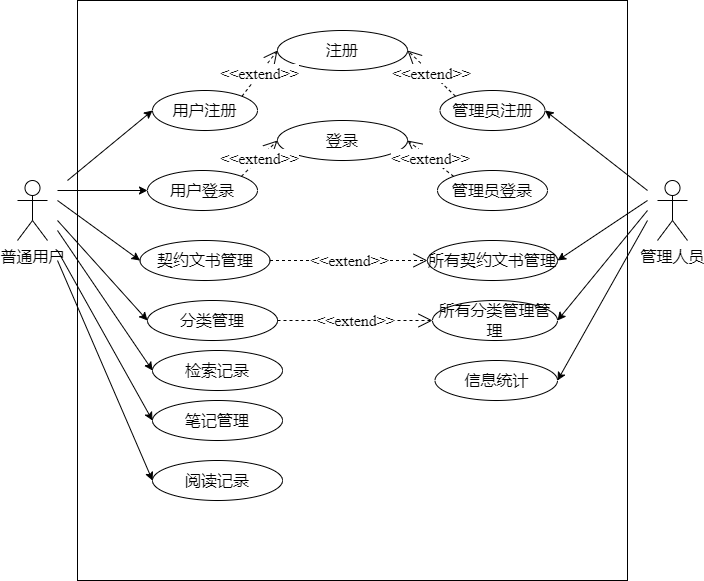

The diagram above was exported from draw.io. Its source (the exported page's mxGraphModel, read from the mxfile embedded in the PNG):
<mxGraphModel dx="1038" dy="641" grid="1" gridSize="10" guides="1" tooltips="1" connect="1" arrows="1" fold="1" page="1" pageScale="1" pageWidth="827" pageHeight="1169" math="0" shadow="0">
  <root>
    <mxCell id="0" />
    <mxCell id="1" parent="0" />
    <mxCell id="ypnw5N8OuEDiotDxCDBG-1" value="普通用户" style="shape=umlActor;verticalLabelPosition=bottom;verticalAlign=top;html=1;outlineConnect=0;fontFamily=Times New Roman;fontSize=16;" parent="1" vertex="1">
      <mxGeometry x="100" y="220" width="30" height="60" as="geometry" />
    </mxCell>
    <mxCell id="ypnw5N8OuEDiotDxCDBG-2" value="管理人员" style="shape=umlActor;verticalLabelPosition=bottom;verticalAlign=top;html=1;outlineConnect=0;fontFamily=Times New Roman;fontSize=16;" parent="1" vertex="1">
      <mxGeometry x="740" y="220" width="30" height="60" as="geometry" />
    </mxCell>
    <mxCell id="ypnw5N8OuEDiotDxCDBG-3" value="" style="rounded=0;whiteSpace=wrap;html=1;fontFamily=Times New Roman;fontSize=16;" parent="1" vertex="1">
      <mxGeometry x="160" y="40" width="550" height="580" as="geometry" />
    </mxCell>
    <mxCell id="ypnw5N8OuEDiotDxCDBG-4" value="用户登录" style="ellipse;whiteSpace=wrap;html=1;fontFamily=Times New Roman;fontSize=16;" parent="1" vertex="1">
      <mxGeometry x="230" y="210" width="110" height="40" as="geometry" />
    </mxCell>
    <mxCell id="ypnw5N8OuEDiotDxCDBG-5" value="用户注册" style="ellipse;whiteSpace=wrap;html=1;fontFamily=Times New Roman;fontSize=16;" parent="1" vertex="1">
      <mxGeometry x="235" y="130" width="105" height="40" as="geometry" />
    </mxCell>
    <mxCell id="ypnw5N8OuEDiotDxCDBG-6" value="管理员登录" style="ellipse;whiteSpace=wrap;html=1;fontFamily=Times New Roman;fontSize=16;" parent="1" vertex="1">
      <mxGeometry x="520" y="210" width="110" height="40" as="geometry" />
    </mxCell>
    <mxCell id="ypnw5N8OuEDiotDxCDBG-7" value="注册" style="ellipse;whiteSpace=wrap;html=1;fontFamily=Times New Roman;fontSize=16;" parent="1" vertex="1">
      <mxGeometry x="360" y="70" width="130" height="40" as="geometry" />
    </mxCell>
    <mxCell id="ypnw5N8OuEDiotDxCDBG-13" value="管理员注册" style="ellipse;whiteSpace=wrap;html=1;fontFamily=Times New Roman;fontSize=16;" parent="1" vertex="1">
      <mxGeometry x="522.5" y="130" width="105" height="40" as="geometry" />
    </mxCell>
    <mxCell id="ypnw5N8OuEDiotDxCDBG-14" value="" style="endArrow=classic;html=1;rounded=0;entryX=0;entryY=0.5;entryDx=0;entryDy=0;fontFamily=Times New Roman;fontSize=16;" parent="1" target="ypnw5N8OuEDiotDxCDBG-4" edge="1">
      <mxGeometry width="50" height="50" relative="1" as="geometry">
        <mxPoint x="140" y="230" as="sourcePoint" />
        <mxPoint x="440" y="300" as="targetPoint" />
      </mxGeometry>
    </mxCell>
    <mxCell id="ypnw5N8OuEDiotDxCDBG-15" value="登录" style="ellipse;whiteSpace=wrap;html=1;fontFamily=Times New Roman;fontSize=16;" parent="1" vertex="1">
      <mxGeometry x="360" y="160" width="130" height="40" as="geometry" />
    </mxCell>
    <mxCell id="ypnw5N8OuEDiotDxCDBG-16" value="&amp;lt;&amp;lt;extend&amp;gt;&amp;gt;" style="endArrow=open;endSize=12;dashed=1;html=1;rounded=0;exitX=1;exitY=0;exitDx=0;exitDy=0;entryX=0;entryY=0.5;entryDx=0;entryDy=0;fontFamily=Times New Roman;fontSize=16;" parent="1" source="ypnw5N8OuEDiotDxCDBG-4" target="ypnw5N8OuEDiotDxCDBG-15" edge="1">
      <mxGeometry width="160" relative="1" as="geometry">
        <mxPoint x="330" y="330" as="sourcePoint" />
        <mxPoint x="490" y="330" as="targetPoint" />
      </mxGeometry>
    </mxCell>
    <mxCell id="ypnw5N8OuEDiotDxCDBG-17" value="&amp;lt;&amp;lt;extend&amp;gt;&amp;gt;" style="endArrow=open;endSize=12;dashed=1;html=1;rounded=0;exitX=0;exitY=0;exitDx=0;exitDy=0;entryX=1;entryY=0.5;entryDx=0;entryDy=0;fontFamily=Times New Roman;fontSize=16;" parent="1" source="ypnw5N8OuEDiotDxCDBG-6" target="ypnw5N8OuEDiotDxCDBG-15" edge="1">
      <mxGeometry width="160" relative="1" as="geometry">
        <mxPoint x="295" y="220" as="sourcePoint" />
        <mxPoint x="369.9999999999975" y="190" as="targetPoint" />
      </mxGeometry>
    </mxCell>
    <mxCell id="ypnw5N8OuEDiotDxCDBG-18" value="&amp;lt;&amp;lt;extend&amp;gt;&amp;gt;" style="endArrow=open;endSize=12;dashed=1;html=1;rounded=0;exitX=1;exitY=0;exitDx=0;exitDy=0;entryX=0;entryY=0.5;entryDx=0;entryDy=0;fontFamily=Times New Roman;fontSize=16;" parent="1" source="ypnw5N8OuEDiotDxCDBG-5" target="ypnw5N8OuEDiotDxCDBG-7" edge="1">
      <mxGeometry width="160" relative="1" as="geometry">
        <mxPoint x="305" y="230" as="sourcePoint" />
        <mxPoint x="379.9999999999975" y="200" as="targetPoint" />
      </mxGeometry>
    </mxCell>
    <mxCell id="ypnw5N8OuEDiotDxCDBG-19" value="&amp;lt;&amp;lt;extend&amp;gt;&amp;gt;" style="endArrow=open;endSize=12;dashed=1;html=1;rounded=0;exitX=0;exitY=0;exitDx=0;exitDy=0;entryX=1;entryY=0.5;entryDx=0;entryDy=0;fontFamily=Times New Roman;fontSize=16;" parent="1" source="ypnw5N8OuEDiotDxCDBG-13" target="ypnw5N8OuEDiotDxCDBG-7" edge="1">
      <mxGeometry width="160" relative="1" as="geometry">
        <mxPoint x="315" y="240" as="sourcePoint" />
        <mxPoint x="389.9999999999975" y="210" as="targetPoint" />
      </mxGeometry>
    </mxCell>
    <mxCell id="ypnw5N8OuEDiotDxCDBG-20" value="" style="endArrow=classic;html=1;rounded=0;entryX=0;entryY=0.5;entryDx=0;entryDy=0;fontFamily=Times New Roman;fontSize=16;" parent="1" target="ypnw5N8OuEDiotDxCDBG-5" edge="1">
      <mxGeometry width="50" height="50" relative="1" as="geometry">
        <mxPoint x="150" y="220" as="sourcePoint" />
        <mxPoint x="370" y="290" as="targetPoint" />
      </mxGeometry>
    </mxCell>
    <mxCell id="ypnw5N8OuEDiotDxCDBG-21" value="" style="endArrow=classic;html=1;rounded=0;entryX=1;entryY=0.5;entryDx=0;entryDy=0;fontFamily=Times New Roman;fontSize=16;" parent="1" target="ypnw5N8OuEDiotDxCDBG-13" edge="1">
      <mxGeometry width="50" height="50" relative="1" as="geometry">
        <mxPoint x="730" y="230" as="sourcePoint" />
        <mxPoint x="370" y="290" as="targetPoint" />
      </mxGeometry>
    </mxCell>
    <mxCell id="ypnw5N8OuEDiotDxCDBG-22" value="契约文书管理" style="ellipse;whiteSpace=wrap;html=1;fontFamily=Times New Roman;fontSize=16;" parent="1" vertex="1">
      <mxGeometry x="222.5" y="280" width="130" height="40" as="geometry" />
    </mxCell>
    <mxCell id="ypnw5N8OuEDiotDxCDBG-23" value="笔记管理" style="ellipse;whiteSpace=wrap;html=1;fontFamily=Times New Roman;fontSize=16;" parent="1" vertex="1">
      <mxGeometry x="235" y="440" width="130" height="40" as="geometry" />
    </mxCell>
    <mxCell id="ypnw5N8OuEDiotDxCDBG-24" value="检索记录" style="ellipse;whiteSpace=wrap;html=1;fontFamily=Times New Roman;fontSize=16;" parent="1" vertex="1">
      <mxGeometry x="235" y="390" width="130" height="40" as="geometry" />
    </mxCell>
    <mxCell id="ypnw5N8OuEDiotDxCDBG-25" value="分类管理" style="ellipse;whiteSpace=wrap;html=1;fontFamily=Times New Roman;fontSize=16;" parent="1" vertex="1">
      <mxGeometry x="230" y="340" width="130" height="40" as="geometry" />
    </mxCell>
    <mxCell id="ypnw5N8OuEDiotDxCDBG-26" value="阅读记录" style="ellipse;whiteSpace=wrap;html=1;fontFamily=Times New Roman;fontSize=16;" parent="1" vertex="1">
      <mxGeometry x="235" y="500" width="130" height="40" as="geometry" />
    </mxCell>
    <mxCell id="ypnw5N8OuEDiotDxCDBG-27" value="" style="endArrow=classic;html=1;rounded=0;entryX=0;entryY=0.5;entryDx=0;entryDy=0;fontFamily=Times New Roman;fontSize=16;" parent="1" target="ypnw5N8OuEDiotDxCDBG-22" edge="1">
      <mxGeometry width="50" height="50" relative="1" as="geometry">
        <mxPoint x="140" y="240" as="sourcePoint" />
        <mxPoint x="370" y="290" as="targetPoint" />
      </mxGeometry>
    </mxCell>
    <mxCell id="ypnw5N8OuEDiotDxCDBG-28" value="" style="endArrow=classic;html=1;rounded=0;entryX=0;entryY=0.5;entryDx=0;entryDy=0;fontFamily=Times New Roman;fontSize=16;" parent="1" target="ypnw5N8OuEDiotDxCDBG-23" edge="1">
      <mxGeometry width="50" height="50" relative="1" as="geometry">
        <mxPoint x="140" y="290" as="sourcePoint" />
        <mxPoint x="370" y="290" as="targetPoint" />
      </mxGeometry>
    </mxCell>
    <mxCell id="ypnw5N8OuEDiotDxCDBG-29" value="" style="endArrow=classic;html=1;rounded=0;entryX=0;entryY=0.5;entryDx=0;entryDy=0;fontFamily=Times New Roman;fontSize=16;" parent="1" target="ypnw5N8OuEDiotDxCDBG-24" edge="1">
      <mxGeometry width="50" height="50" relative="1" as="geometry">
        <mxPoint x="140" y="270" as="sourcePoint" />
        <mxPoint x="370" y="290" as="targetPoint" />
      </mxGeometry>
    </mxCell>
    <mxCell id="ypnw5N8OuEDiotDxCDBG-31" value="" style="endArrow=classic;html=1;rounded=0;entryX=0;entryY=0.5;entryDx=0;entryDy=0;fontFamily=Times New Roman;fontSize=16;" parent="1" target="ypnw5N8OuEDiotDxCDBG-25" edge="1">
      <mxGeometry width="50" height="50" relative="1" as="geometry">
        <mxPoint x="140" y="260" as="sourcePoint" />
        <mxPoint x="370" y="290" as="targetPoint" />
      </mxGeometry>
    </mxCell>
    <mxCell id="ypnw5N8OuEDiotDxCDBG-32" value="" style="endArrow=classic;html=1;rounded=0;entryX=0;entryY=0.5;entryDx=0;entryDy=0;fontFamily=Times New Roman;fontSize=16;" parent="1" target="ypnw5N8OuEDiotDxCDBG-26" edge="1">
      <mxGeometry width="50" height="50" relative="1" as="geometry">
        <mxPoint x="140" y="300" as="sourcePoint" />
        <mxPoint x="370" y="290" as="targetPoint" />
      </mxGeometry>
    </mxCell>
    <mxCell id="ypnw5N8OuEDiotDxCDBG-33" value="所有契约文书管理" style="ellipse;whiteSpace=wrap;html=1;fontFamily=Times New Roman;fontSize=16;" parent="1" vertex="1">
      <mxGeometry x="510" y="280" width="130" height="40" as="geometry" />
    </mxCell>
    <mxCell id="ypnw5N8OuEDiotDxCDBG-34" value="&amp;lt;&amp;lt;extend&amp;gt;&amp;gt;" style="endArrow=open;endSize=12;dashed=1;html=1;rounded=0;exitX=1;exitY=0.5;exitDx=0;exitDy=0;entryX=0;entryY=0.5;entryDx=0;entryDy=0;fontFamily=Times New Roman;fontSize=16;" parent="1" source="ypnw5N8OuEDiotDxCDBG-22" target="ypnw5N8OuEDiotDxCDBG-33" edge="1">
      <mxGeometry width="160" relative="1" as="geometry">
        <mxPoint x="333.8137852376981" y="225.8298879290944" as="sourcePoint" />
        <mxPoint x="369.9999999999975" y="190" as="targetPoint" />
      </mxGeometry>
    </mxCell>
    <mxCell id="ypnw5N8OuEDiotDxCDBG-35" value="" style="endArrow=classic;html=1;rounded=0;entryX=1;entryY=0.5;entryDx=0;entryDy=0;fontFamily=Times New Roman;fontSize=16;" parent="1" target="ypnw5N8OuEDiotDxCDBG-33" edge="1">
      <mxGeometry width="50" height="50" relative="1" as="geometry">
        <mxPoint x="730" y="240" as="sourcePoint" />
        <mxPoint x="370" y="290" as="targetPoint" />
      </mxGeometry>
    </mxCell>
    <mxCell id="ypnw5N8OuEDiotDxCDBG-36" value="所有分类管理管理" style="ellipse;whiteSpace=wrap;html=1;fontFamily=Times New Roman;fontSize=16;" parent="1" vertex="1">
      <mxGeometry x="515" y="340" width="125" height="40" as="geometry" />
    </mxCell>
    <mxCell id="ypnw5N8OuEDiotDxCDBG-37" value="&amp;lt;&amp;lt;extend&amp;gt;&amp;gt;" style="endArrow=open;endSize=12;dashed=1;html=1;rounded=0;exitX=1;exitY=0.5;exitDx=0;exitDy=0;entryX=0;entryY=0.5;entryDx=0;entryDy=0;fontFamily=Times New Roman;fontSize=16;" parent="1" source="ypnw5N8OuEDiotDxCDBG-25" target="ypnw5N8OuEDiotDxCDBG-36" edge="1">
      <mxGeometry width="160" relative="1" as="geometry">
        <mxPoint x="362.5" y="310" as="sourcePoint" />
        <mxPoint x="520" y="310" as="targetPoint" />
      </mxGeometry>
    </mxCell>
    <mxCell id="ypnw5N8OuEDiotDxCDBG-38" value="" style="endArrow=classic;html=1;rounded=0;entryX=1;entryY=0.5;entryDx=0;entryDy=0;fontFamily=Times New Roman;fontSize=16;" parent="1" target="ypnw5N8OuEDiotDxCDBG-36" edge="1">
      <mxGeometry width="50" height="50" relative="1" as="geometry">
        <mxPoint x="730" y="250" as="sourcePoint" />
        <mxPoint x="370" y="290" as="targetPoint" />
      </mxGeometry>
    </mxCell>
    <mxCell id="ypnw5N8OuEDiotDxCDBG-39" value="信息统计" style="ellipse;whiteSpace=wrap;html=1;fontFamily=Times New Roman;fontSize=16;" parent="1" vertex="1">
      <mxGeometry x="517.5" y="400" width="122.5" height="40" as="geometry" />
    </mxCell>
    <mxCell id="ypnw5N8OuEDiotDxCDBG-40" value="" style="endArrow=classic;html=1;rounded=0;entryX=1;entryY=0.5;entryDx=0;entryDy=0;fontFamily=Times New Roman;fontSize=16;" parent="1" target="ypnw5N8OuEDiotDxCDBG-39" edge="1">
      <mxGeometry width="50" height="50" relative="1" as="geometry">
        <mxPoint x="730" y="260" as="sourcePoint" />
        <mxPoint x="370" y="290" as="targetPoint" />
      </mxGeometry>
    </mxCell>
  </root>
</mxGraphModel>